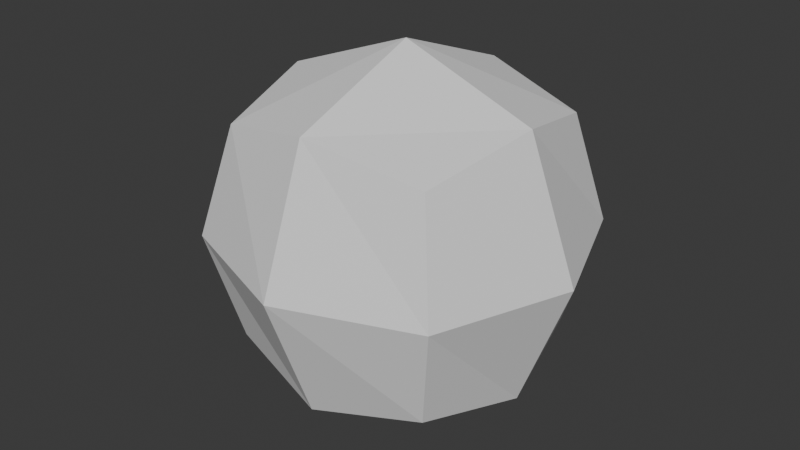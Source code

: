 # Source: topology-protection-demo.blend  (saved by Blender 5.2.44; exported with 4.5.12 LTS)
import bpy
from mathutils import Matrix  # noqa: F401  (used for matrix-valued properties, if any)

bpy.ops.wm.read_factory_settings(use_empty=True)
scene = bpy.context.scene
scene.name = 'Scene'

# ---- collections
col_collection = bpy.data.collections.new('Collection'); scene.collection.children.link(col_collection)

# ---- node groups
ng_edit_mesh_modifier = bpy.data.node_groups.new('.edit_mesh_modifier', 'GeometryNodeTree')
_s = ng_edit_mesh_modifier.interface.new_socket(name='Geometry', in_out='OUTPUT', socket_type='NodeSocketGeometry')
_s = ng_edit_mesh_modifier.interface.new_socket(name='Geometry', in_out='INPUT', socket_type='NodeSocketGeometry')
_s = ng_edit_mesh_modifier.interface.new_socket(name='Object', in_out='INPUT', socket_type='NodeSocketObject')
_s.hide_in_modifier = True
_s.description = 'Internal cache objects, not recommended to change'
_s = ng_edit_mesh_modifier.interface.new_socket(name='Passing upstream data', in_out='INPUT', socket_type='NodeSocketBool')
_s.default_value = True
_s.description = 'Passing upstream data'
_s = ng_edit_mesh_modifier.interface.new_socket(name='hash', in_out='INPUT', socket_type='NodeSocketString')
_s.hide_in_modifier = True
_s.description = 'Store the modifier hash'
_s = ng_edit_mesh_modifier.interface.new_socket(name='Protection Reference', in_out='INPUT', socket_type='NodeSocketObject')
_s.hide_in_modifier = True
_s = ng_edit_mesh_modifier.interface.new_socket(name='Topology Protection (Experimental)', in_out='INPUT', socket_type='NodeSocketBool')
ng_edit_mesh_modifier.is_modifier = True
_N = ng_edit_mesh_modifier.nodes; _L = ng_edit_mesh_modifier.links
n0 = _N.new('NodeGroupInput'); n0.name = 'Group Input'; n0.location = (-280, -140)
n1 = _N.new('NodeGroupOutput'); n1.name = 'Group Output'; n1.location = (2780, -2580)
n2 = _N.new('GeometryNodeFieldAtIndex'); n2.name = 'Evaluate at Index'; n2.location = (-200, 0)
n2.data_type = 'FLOAT_VECTOR'
n3 = _N.new('GeometryNodeInputNamedAttribute'); n3.name = 'Named Attribute'; n3.location = (-420, 0)
n3.data_type = 'INT'
n3.inputs[0].default_value = 'idx'
n4 = _N.new('GeometryNodeInputNamedAttribute'); n4.name = 'Named Attribute.001'; n4.location = (-420, 120)
n4.data_type = 'FLOAT_VECTOR'
n4.inputs[0].default_value = 'pos'
n5 = _N.new('GeometryNodeInputPosition'); n5.name = 'Position'; n5.location = (480, -620)
n6 = _N.new('ShaderNodeVectorMath'); n6.name = 'Vector Math'; n6.location = (640, -500)
n6.operation = 'SUBTRACT'
n7 = _N.new('GeometryNodeSetPosition'); n7.name = 'Set Position'; n7.location = (780, -220)
n8 = _N.new('GeometryNodeObjectInfo'); n8.name = 'Object Info'; n8.location = (-220, 380)
n9 = _N.new('GeometryNodeCaptureAttribute'); n9.name = 'Capture Attribute'; n9.location = (340, 180)
n9.mute = True
n9.capture_items.clear()
n10 = _N.new('GeometryNodeCaptureAttribute'); n10.name = 'Capture Attribute.001'; n10.location = (240, -160)
n10.capture_items.clear()
n11 = _N.new('GeometryNodeFieldAtIndex'); n11.name = 'Evaluate at Index.001'; n11.location = (-600, -480)
n11.data_type = 'FLOAT_VECTOR'
n12 = _N.new('GeometryNodeInputIndex'); n12.name = 'Index'; n12.location = (-800, -560)
n13 = _N.new('GeometryNodeInputPosition'); n13.name = 'Position.001'; n13.location = (-780, -460)
n14 = _N.new('ShaderNodeVectorMath'); n14.name = 'Vector Math.001'; n14.location = (160, 40)
n14.operation = 'SUBTRACT'
n15 = _N.new('GeometryNodeSetPosition'); n15.name = 'Set Position.001'; n15.location = (600, 80)
n16 = _N.new('GeometryNodeCaptureAttribute'); n16.name = 'Capture Attribute.002'; n16.location = (60, -400)
n16.capture_items.clear()
n17 = _N.new('GeometryNodeInputNamedAttribute'); n17.name = 'Named Attribute.002'; n17.location = (-140, -560)
n17.data_type = 'INT'
n17.inputs[0].default_value = 'idx'
n18 = _N.new('GeometryNodeInputNamedAttribute'); n18.name = 'Named Attribute.003'; n18.location = (-140, -700)
n18.data_type = 'FLOAT_VECTOR'
n18.inputs[0].default_value = 'pos'
n19 = _N.new('GeometryNodeFieldVariance'); n19.name = 'Field Variance'; n19.location = (960, -240)
n20 = _N.new('GeometryNodeForeachGeometryElementInput'); n20.name = 'For Each Geometry Element Input'; n20.location = (140, 460)
n21 = _N.new('GeometryNodeForeachGeometryElementOutput'); n21.name = 'For Each Geometry Element Output'; n21.location = (760, 480)
n22 = _N.new('GeometryNodeCaptureAttribute'); n22.name = 'Capture Attribute.003'; n22.location = (400, 420)
n22.capture_items.clear()
n23 = _N.new('GeometryNodeSetPosition'); n23.name = 'Set Position.002'; n23.location = (580, 420)
n24 = _N.new('NodeGroupInput'); n24.name = 'Group Input.001'; n24.location = (1820, -240)
n25 = _N.new('GeometryNodeObjectInfo'); n25.name = 'Object Info.001'; n25.location = (1840, 300)
n26 = _N.new('GeometryNodeFieldAtIndex'); n26.name = 'Evaluate at Index.002'; n26.location = (2040, -20)
n26.data_type = 'FLOAT_VECTOR'
n27 = _N.new('GeometryNodeInputNamedAttribute'); n27.name = 'Named Attribute.004'; n27.location = (1840, -80)
n27.data_type = 'INT'
n27.inputs[0].default_value = 'idx'
n28 = _N.new('GeometryNodeInputNamedAttribute'); n28.name = 'Named Attribute.005'; n28.location = (1840, 60)
n28.data_type = 'FLOAT_VECTOR'
n28.inputs[0].default_value = 'pos'
n29 = _N.new('GeometryNodeCaptureAttribute'); n29.name = 'Capture Attribute.004'; n29.location = (2360, 120)
n29.capture_items.clear()
n30 = _N.new('NodeReroute'); n30.name = 'Reroute'; n30.location = (580, -220)
n30.width = 12
n30.socket_idname = 'NodeSocketGeometry'
n31 = _N.new('NodeReroute'); n31.name = 'Reroute.001'; n31.location = (2080, -260)
n31.label = '[原始]微微改动'
n31.width = 12
n31.socket_idname = 'NodeSocketGeometry'
n32 = _N.new('NodeReroute'); n32.name = 'Reroute.002'; n32.location = (2140, 120)
n32.label = '基于[原始]，修改了一个点的位置'
n32.width = 12
n32.socket_idname = 'NodeSocketGeometry'
n33 = _N.new('NodeReroute'); n33.name = 'Reroute.003'; n33.location = (2260, -100)
n33.label = '[原始]最早期编号和位置'
n33.width = 12
n33.socket_idname = 'NodeSocketVector'
n34 = _N.new('NodeReroute'); n34.name = 'Reroute.004'; n34.location = (2380, -140)
n34.label = '如何计算出，早期位置，和微微改动的位置的差'
n34.width = 12
n34.socket_idname = 'NodeSocketGeometry'
n35 = _N.new('NodeReroute'); n35.name = 'Reroute.005'; n35.location = (2600, -20)
n35.label = '写入给cache'
n35.width = 12
n35.socket_idname = 'NodeSocketGeometry'
n36 = _N.new('GeometryNodeCaptureAttribute'); n36.name = 'Capture Attribute.005'; n36.location = (2160, -220)
n36.capture_items.clear()
n37 = _N.new('GeometryNodeInputPosition'); n37.name = 'Position.002'; n37.location = (1820, -340)
n38 = _N.new('NodeReroute'); n38.name = 'Reroute.006'; n38.location = (2540, -80)
n38.label = '我想把差，写入给cache'
n38.width = 12
n38.socket_idname = 'NodeSocketGeometry'
n39 = _N.new('NodeGroupInput'); n39.name = 'Group Input.002'; n39.location = (1920, -1220)
n40 = _N.new('GeometryNodeObjectInfo'); n40.name = 'Object Info.002'; n40.location = (1680, -1360)
n41 = _N.new('GeometryNodeInputNamedAttribute'); n41.name = 'Named Attribute.007'; n41.location = (1680, -1600)
n41.data_type = 'FLOAT_VECTOR'
n41.inputs[0].default_value = 'pos'
n42 = _N.new('GeometryNodeCaptureAttribute'); n42.name = 'Capture Attribute.006'; n42.location = (2380, -1560)
n42.capture_items.clear()
n43 = _N.new('NodeReroute'); n43.name = 'Reroute.008'; n43.location = (2060, -1580)
n43.label = '基于[原始]，修改了一个点的位置'
n43.width = 12
n43.socket_idname = 'NodeSocketGeometry'
n44 = _N.new('GeometryNodeInputPosition'); n44.name = 'Position.003'; n44.location = (1680, -1740)
n45 = _N.new('ShaderNodeVectorMath'); n45.name = 'Vector Math.002'; n45.location = (1900, -1640)
n45.operation = 'SUBTRACT'
n46 = _N.new('GeometryNodeSetPosition'); n46.name = 'Set Position.003'; n46.location = (2780, -1080)
n47 = _N.new('GeometryNodeFieldAtIndex'); n47.name = 'Evaluate at Index.003'; n47.location = (2140, -1680)
n47.data_type = 'FLOAT_VECTOR'
n48 = _N.new('GeometryNodeInputIndex'); n48.name = 'Index.001'; n48.location = (1960, -1880)
n49 = _N.new('GeometryNodeForeachGeometryElementInput'); n49.name = 'For Each Geometry Element Input.001'; n49.location = (2160, -980)
n50 = _N.new('GeometryNodeForeachGeometryElementOutput'); n50.name = 'For Each Geometry Element Output.001'; n50.location = (2960, -980)
n51 = _N.new('GeometryNodeCaptureAttribute'); n51.name = 'Capture Attribute.007'; n51.location = (2420, -1000)
n51.capture_items.clear()
n51.inputs[1].default_value = (0.0, 0.0, 0.0)
n52 = _N.new('GeometryNodeFieldVariance'); n52.name = 'Field Variance.001'; n52.location = (2740, -1780)
n53 = _N.new('GeometryNodeSampleIndex'); n53.name = 'Sample Index'; n53.location = (2220, -1280)
n53.data_type = 'FLOAT_VECTOR'
n53.inputs[1].default_value = (0.0, 0.0, 0.0)
n54 = _N.new('GeometryNodeInputIndex'); n54.name = 'Index.002'; n54.location = (2000, -1420)
n55 = _N.new('NodeGroupInput'); n55.name = 'Group Input.003'; n55.location = (1760, -2640)
n56 = _N.new('GeometryNodeObjectInfo'); n56.name = 'Object Info.003'; n56.location = (2000, -2480)
n56.label = '网格编辑修改器缓存'
n57 = _N.new('GeometryNodeFieldAtIndex'); n57.name = 'Evaluate at Index.004'; n57.location = (2000, -2980)
n57.label = '缓存的数据'
n57.data_type = 'FLOAT_VECTOR'
n58 = _N.new('GeometryNodeInputNamedAttribute'); n58.name = 'Named Attribute.008'; n58.location = (1760, -3020)
n58.data_type = 'FLOAT_VECTOR'
n58.inputs[0].default_value = 'cache_pos'
n59 = _N.new('GeometryNodeInputPosition'); n59.name = 'Position.004'; n59.location = (1760, -2800)
n60 = _N.new('GeometryNodeSampleIndex'); n60.name = 'Sample Index.002'; n60.location = (2000, -2760)
n60.label = '上游的数据'
n60.data_type = 'FLOAT_VECTOR'
n61 = _N.new('GeometryNodeSetPosition'); n61.name = 'Set Position.004'; n61.location = (2400, -2760)
n61.label = '把差作为修正值'
n62 = _N.new('ShaderNodeVectorMath'); n62.name = 'Vector Math.003'; n62.location = (2200, -2920)
n62.label = '获得新值和旧值的差'
n62.operation = 'SUBTRACT'
n63 = _N.new('GeometryNodeInputNamedAttribute'); n63.name = 'Named Attribute.009'; n63.location = (1760, -2880)
n63.data_type = 'INT'
n63.inputs[0].default_value = 'cache_idx'
n64 = _N.new('GeometryNodeInputIndex'); n64.name = 'Index.003'; n64.location = (1760, -3160)
n65 = _N.new('GeometryNodeSwitch'); n65.name = 'Switch'; n65.location = (2580, -2580)
n65.label = '允许跳过修正'
n66 = _N.new('NodeReroute'); n66.name = 'Reroute.007'; n66.location = (2360, -2680)
n66.width = 12
n66.socket_idname = 'NodeSocketGeometry'
n67 = _N.new('NodeReroute'); n67.name = 'Reroute.009'; n67.location = (2360, -2660)
n67.width = 12
n67.socket_idname = 'NodeSocketBool'
n68 = _N.new('NodeReroute'); n68.name = 'Reroute.010'; n68.location = (2160, -2720)
n68.width = 12
n68.socket_idname = 'NodeSocketBool'
n69 = _N.new('NodeReroute'); n69.name = 'Reroute.011'; n69.location = (1960, -2720)
n69.width = 12
n69.socket_idname = 'NodeSocketBool'
n70 = _N.new('NodeReroute'); n70.name = 'Reroute.013'; n70.location = (2540, -2660)
n70.width = 12
n70.socket_idname = 'NodeSocketBool'
n71 = _N.new('NodeReroute'); n71.name = 'Reroute.014'; n71.location = (2540, -2680)
n71.width = 12
n71.socket_idname = 'NodeSocketGeometry'
n72 = _N.new('NodeReroute'); n72.name = 'Reroute.012'; n72.location = (2280, -3100)
n72.label = '已知局限'
n72.width = 12
n72.socket_idname = 'NodeSocketBool'
n72.inputs[0].default_value = False
n73 = _N.new('NodeReroute'); n73.name = 'Reroute.015'; n73.location = (2280, -3140)
n73.label = '当上游网格发生拓扑变化时会失效'
n73.width = 12
n73.socket_idname = 'NodeSocketBool'
n73.inputs[0].default_value = False
n74 = _N.new('NodeReroute'); n74.name = 'Reroute.016'; n74.location = (2280, -3180)
n74.label = '这点和3d-max的表现几乎一致'
n74.width = 12
n74.socket_idname = 'NodeSocketBool'
n74.inputs[0].default_value = False
n75 = _N.new('NodeReroute'); n75.name = 'Reroute.017'; n75.location = (2500, -3140)
n75.label = '在 网格编辑修改器 编辑时，不得修改属性'
n75.width = 12
n75.socket_idname = 'NodeSocketBool'
n75.inputs[0].default_value = False
n76 = _N.new('NodeReroute'); n76.name = 'Reroute.018'; n76.location = (2500, -3180)
n76.label = '如【内插面】编辑网格时，不得勾选【插值】'
n76.width = 12
n76.socket_idname = 'NodeSocketBool'
n76.inputs[0].default_value = False
n77 = _N.new('NodeReroute'); n77.name = 'Reroute.019'; n77.location = (2500, -3100)
n77.label = '额外注意'
n77.width = 12
n77.socket_idname = 'NodeSocketBool'
n77.inputs[0].default_value = False
n78 = _N.new('GeometryNodeInputNamedAttribute'); n78.name = 'Named Attribute.010'; n78.location = (2200, -2760)
n78.data_type = 'BOOLEAN'
n78.inputs[0].default_value = 'cache_base'
n79 = _N.new('NodeFrame'); n79.name = 'Frame'; n79.location = (0, 0)
n79.label = 'Experimental topology protection'
n79.width = 160
n80 = _N.new('NodeGroupInput'); n80.name = 'Group Input.004'; n80.location = (0, 0)
n81 = _N.new('GeometryNodeObjectInfo'); n81.name = 'Object Info.004'; n81.location = (0, 0)
n82 = _N.new('GeometryNodeInputIndex'); n82.name = 'Index.004'; n82.location = (0, 0)
n83 = _N.new('GeometryNodeAttributeDomainSize'); n83.name = 'Domain Size'; n83.location = (0, 0)
n84 = _N.new('GeometryNodeAttributeDomainSize'); n84.name = 'Domain Size.001'; n84.location = (0, 0)
n85 = _N.new('FunctionNodeCompare'); n85.name = 'Compare'; n85.location = (0, 0)
n85.operation = 'NOT_EQUAL'
n85.data_type = 'INT'
n86 = _N.new('FunctionNodeCompare'); n86.name = 'Compare.001'; n86.location = (0, 0)
n86.operation = 'NOT_EQUAL'
n86.data_type = 'INT'
n87 = _N.new('FunctionNodeCompare'); n87.name = 'Compare.002'; n87.location = (0, 0)
n87.operation = 'NOT_EQUAL'
n87.data_type = 'INT'
n88 = _N.new('FunctionNodeCompare'); n88.name = 'Compare.003'; n88.location = (0, 0)
n88.operation = 'NOT_EQUAL'
n88.data_type = 'INT'
n89 = _N.new('ShaderNodeVectorMath'); n89.name = 'Vector Math.004'; n89.location = (0, 0)
n89.operation = 'LENGTH'
n90 = _N.new('FunctionNodeBooleanMath'); n90.name = 'Boolean Math'; n90.location = (0, 0)
n90.operation = 'NOT'
n91 = _N.new('GeometryNodeInputNamedAttribute'); n91.name = 'Named Attribute.006'; n91.location = (0, 0)
n91.data_type = 'INT'
n91.inputs[0].default_value = '.edit_poly_origin_id'
n92 = _N.new('GeometryNodeAttributeStatistic'); n92.name = 'Attribute Statistic'; n92.location = (0, 0)
n93 = _N.new('GeometryNodeSampleIndex'); n93.name = 'Sample Index.001'; n93.location = (0, 0)
n93.data_type = 'INT'
n94 = _N.new('FunctionNodeCompare'); n94.name = 'Compare.004'; n94.location = (0, 0)
n94.operation = 'NOT_EQUAL'
n94.data_type = 'INT'
n95 = _N.new('FunctionNodeCompare'); n95.name = 'Compare.005'; n95.location = (0, 0)
n95.operation = 'LESS_EQUAL'
n95.data_type = 'INT'
n96 = _N.new('GeometryNodeAttributeStatistic'); n96.name = 'Attribute Statistic.001'; n96.location = (0, 0)
n97 = _N.new('GeometryNodeInputMeshEdgeVertices'); n97.name = 'Edge Vertices'; n97.location = (0, 0)
n98 = _N.new('GeometryNodeAttributeStatistic'); n98.name = 'Attribute Statistic.002'; n98.location = (0, 0)
n98.domain = 'EDGE'
n99 = _N.new('GeometryNodeSampleIndex'); n99.name = 'Sample Index.003'; n99.location = (0, 0)
n99.data_type = 'INT'
n99.domain = 'EDGE'
n100 = _N.new('FunctionNodeCompare'); n100.name = 'Compare.006'; n100.location = (0, 0)
n100.operation = 'NOT_EQUAL'
n100.data_type = 'INT'
n101 = _N.new('GeometryNodeSampleIndex'); n101.name = 'Sample Index.004'; n101.location = (0, 0)
n101.data_type = 'INT'
n101.domain = 'EDGE'
n102 = _N.new('FunctionNodeCompare'); n102.name = 'Compare.007'; n102.location = (0, 0)
n102.operation = 'NOT_EQUAL'
n102.data_type = 'INT'
n103 = _N.new('FunctionNodeBooleanMath'); n103.name = 'Boolean Math.001'; n103.location = (0, 0)
n103.operation = 'OR'
n104 = _N.new('GeometryNodeVertexOfCorner'); n104.name = 'Vertex of Corner'; n104.location = (0, 0)
n105 = _N.new('GeometryNodeFaceOfCorner'); n105.name = 'Face of Corner'; n105.location = (0, 0)
n106 = _N.new('GeometryNodeAttributeStatistic'); n106.name = 'Attribute Statistic.003'; n106.location = (0, 0)
n106.domain = 'CORNER'
n107 = _N.new('GeometryNodeSampleIndex'); n107.name = 'Sample Index.005'; n107.location = (0, 0)
n107.data_type = 'INT'
n107.domain = 'CORNER'
n108 = _N.new('FunctionNodeCompare'); n108.name = 'Compare.008'; n108.location = (0, 0)
n108.operation = 'NOT_EQUAL'
n108.data_type = 'INT'
n109 = _N.new('GeometryNodeSampleIndex'); n109.name = 'Sample Index.006'; n109.location = (0, 0)
n109.data_type = 'INT'
n109.domain = 'CORNER'
n110 = _N.new('FunctionNodeCompare'); n110.name = 'Compare.009'; n110.location = (0, 0)
n110.operation = 'NOT_EQUAL'
n110.data_type = 'INT'
n111 = _N.new('FunctionNodeBooleanMath'); n111.name = 'Boolean Math.002'; n111.location = (0, 0)
n111.operation = 'OR'
n112 = _N.new('GeometryNodeSwitch'); n112.name = 'Switch.001'; n112.location = (0, 0)
n113 = _N.new('FunctionNodeBooleanMath'); n113.name = 'Boolean Math.003'; n113.location = (0, 0)
n113.operation = 'OR'
n114 = _N.new('FunctionNodeBooleanMath'); n114.name = 'Boolean Math.004'; n114.location = (0, 0)
n114.operation = 'OR'
n115 = _N.new('FunctionNodeBooleanMath'); n115.name = 'Boolean Math.005'; n115.location = (0, 0)
n115.operation = 'OR'
n116 = _N.new('FunctionNodeBooleanMath'); n116.name = 'Boolean Math.006'; n116.location = (0, 0)
n116.operation = 'OR'
n117 = _N.new('FunctionNodeBooleanMath'); n117.name = 'Boolean Math.007'; n117.location = (0, 0)
n117.operation = 'OR'
n118 = _N.new('FunctionNodeBooleanMath'); n118.name = 'Boolean Math.008'; n118.location = (0, 0)
n118.operation = 'OR'
n119 = _N.new('FunctionNodeBooleanMath'); n119.name = 'Boolean Math.009'; n119.location = (0, 0)
n119.operation = 'OR'
n120 = _N.new('FunctionNodeBooleanMath'); n120.name = 'Boolean Math.010'; n120.location = (0, 0)
n120.operation = 'OR'
n121 = _N.new('FunctionNodeBooleanMath'); n121.name = 'Boolean Math.011'; n121.location = (0, 0)
n20.pair_with_output(n21)
n49.pair_with_output(n50)
n80.parent = n79
n81.parent = n79
n82.parent = n79
n83.parent = n79
n84.parent = n79
n85.parent = n79
n86.parent = n79
n87.parent = n79
n88.parent = n79
n89.parent = n79
n90.parent = n79
n91.parent = n79
n92.parent = n79
n93.parent = n79
n94.parent = n79
n95.parent = n79
n96.parent = n79
n97.parent = n79
n98.parent = n79
n99.parent = n79
n100.parent = n79
n101.parent = n79
n102.parent = n79
n103.parent = n79
n104.parent = n79
n105.parent = n79
n106.parent = n79
n107.parent = n79
n108.parent = n79
n109.parent = n79
n110.parent = n79
n111.parent = n79
n112.parent = n79
n113.parent = n79
n114.parent = n79
n115.parent = n79
n116.parent = n79
n117.parent = n79
n118.parent = n79
n119.parent = n79
n120.parent = n79
n121.parent = n79
_L.new(n3.outputs[0], n2.inputs[1])
_L.new(n5.outputs[0], n6.inputs[1])
_L.new(n30.outputs[0], n7.inputs[0])
_L.new(n8.outputs[4], n9.inputs[0])
_L.new(n0.outputs[0], n10.inputs[0])
_L.new(n12.outputs[0], n11.inputs[1])
_L.new(n13.outputs[0], n11.inputs[0])
_L.new(n14.outputs[0], n9.inputs[1])
_L.new(n9.outputs[0], n15.inputs[0])
_L.new(n14.outputs[0], n15.inputs[3])
_L.new(n4.outputs[0], n14.inputs[0])
_L.new(n0.outputs[0], n16.inputs[0])
_L.new(n17.outputs[0], n16.inputs[1])
_L.new(n18.outputs[0], n16.inputs[2])
_L.new(n16.outputs[2], n14.inputs[1])
_L.new(n8.outputs[4], n20.inputs[0])
_L.new(n23.outputs[0], n21.inputs[1])
_L.new(n20.outputs[1], n22.inputs[0])
_L.new(n4.outputs[0], n2.inputs[0])
_L.new(n2.outputs[0], n10.inputs[1])
_L.new(n10.outputs[1], n22.inputs[1])
_L.new(n22.outputs[0], n23.inputs[0])
_L.new(n22.outputs[1], n23.inputs[3])
_L.new(n27.outputs[0], n26.inputs[1])
_L.new(n28.outputs[0], n26.inputs[0])
_L.new(n33.outputs[0], n29.inputs[1])
_L.new(n32.outputs[0], n29.inputs[0])
_L.new(n10.outputs[0], n30.inputs[0])
_L.new(n24.outputs[0], n31.inputs[0])
_L.new(n25.outputs[4], n32.inputs[0])
_L.new(n26.outputs[0], n33.inputs[0])
_L.new(n31.outputs[0], n36.inputs[0])
_L.new(n37.outputs[0], n36.inputs[1])
_L.new(n43.outputs[0], n42.inputs[0])
_L.new(n40.outputs[4], n43.inputs[0])
_L.new(n48.outputs[0], n47.inputs[1])
_L.new(n45.outputs[0], n47.inputs[0])
_L.new(n47.outputs[0], n42.inputs[1])
_L.new(n42.outputs[1], n46.inputs[3])
_L.new(n44.outputs[0], n45.inputs[1])
_L.new(n41.outputs[0], n45.inputs[0])
_L.new(n39.outputs[0], n49.inputs[0])
_L.new(n51.outputs[0], n46.inputs[0])
_L.new(n46.outputs[0], n50.inputs[1])
_L.new(n49.outputs[1], n51.inputs[0])
_L.new(n39.outputs[0], n53.inputs[0])
_L.new(n54.outputs[0], n53.inputs[2])
_L.new(n58.outputs[0], n57.inputs[0])
_L.new(n55.outputs[0], n60.inputs[0])
_L.new(n59.outputs[0], n60.inputs[1])
_L.new(n66.outputs[0], n61.inputs[0])
_L.new(n62.outputs[0], n61.inputs[3])
_L.new(n63.outputs[0], n60.inputs[2])
_L.new(n64.outputs[0], n57.inputs[1])
_L.new(n57.outputs[0], n62.inputs[1])
_L.new(n60.outputs[0], n62.inputs[0])
_L.new(n55.outputs[1], n56.inputs[0])
_L.new(n61.outputs[0], n65.inputs[2])
_L.new(n71.outputs[0], n65.inputs[1])
_L.new(n70.outputs[0], n65.inputs[0])
_L.new(n56.outputs[4], n66.inputs[0])
_L.new(n68.outputs[0], n67.inputs[0])
_L.new(n69.outputs[0], n68.inputs[0])
_L.new(n55.outputs[2], n69.inputs[0])
_L.new(n67.outputs[0], n70.inputs[0])
_L.new(n66.outputs[0], n71.inputs[0])
_L.new(n78.outputs[0], n61.inputs[1])
_L.new(n80.outputs[4], n81.inputs[0])
_L.new(n80.outputs[0], n83.inputs[0])
_L.new(n81.outputs[4], n84.inputs[0])
_L.new(n83.outputs[0], n85.inputs[2])
_L.new(n84.outputs[0], n85.inputs[3])
_L.new(n83.outputs[1], n86.inputs[2])
_L.new(n84.outputs[1], n86.inputs[3])
_L.new(n83.outputs[2], n87.inputs[2])
_L.new(n84.outputs[2], n87.inputs[3])
_L.new(n83.outputs[3], n88.inputs[2])
_L.new(n84.outputs[3], n88.inputs[3])
_L.new(n81.outputs[3], n89.inputs[0])
_L.new(n89.outputs[1], n90.inputs[0])
_L.new(n80.outputs[0], n92.inputs[0])
_L.new(n81.outputs[4], n93.inputs[0])
_L.new(n91.outputs[0], n93.inputs[1])
_L.new(n82.outputs[0], n93.inputs[2])
_L.new(n91.outputs[0], n94.inputs[2])
_L.new(n93.outputs[0], n94.inputs[3])
_L.new(n94.outputs[0], n92.inputs[2])
_L.new(n91.outputs[0], n95.inputs[2])
_L.new(n80.outputs[0], n96.inputs[0])
_L.new(n95.outputs[0], n96.inputs[2])
_L.new(n80.outputs[0], n98.inputs[0])
_L.new(n81.outputs[4], n99.inputs[0])
_L.new(n97.outputs[0], n99.inputs[1])
_L.new(n82.outputs[0], n99.inputs[2])
_L.new(n97.outputs[0], n100.inputs[2])
_L.new(n99.outputs[0], n100.inputs[3])
_L.new(n81.outputs[4], n101.inputs[0])
_L.new(n97.outputs[1], n101.inputs[1])
_L.new(n82.outputs[0], n101.inputs[2])
_L.new(n97.outputs[1], n102.inputs[2])
_L.new(n101.outputs[0], n102.inputs[3])
_L.new(n100.outputs[0], n103.inputs[0])
_L.new(n102.outputs[0], n103.inputs[1])
_L.new(n103.outputs[0], n98.inputs[2])
_L.new(n82.outputs[0], n104.inputs[0])
_L.new(n82.outputs[0], n105.inputs[0])
_L.new(n80.outputs[0], n106.inputs[0])
_L.new(n81.outputs[4], n107.inputs[0])
_L.new(n104.outputs[0], n107.inputs[1])
_L.new(n82.outputs[0], n107.inputs[2])
_L.new(n104.outputs[0], n108.inputs[2])
_L.new(n107.outputs[0], n108.inputs[3])
_L.new(n81.outputs[4], n109.inputs[0])
_L.new(n105.outputs[0], n109.inputs[1])
_L.new(n82.outputs[0], n109.inputs[2])
_L.new(n105.outputs[0], n110.inputs[2])
_L.new(n109.outputs[0], n110.inputs[3])
_L.new(n108.outputs[0], n111.inputs[0])
_L.new(n110.outputs[0], n111.inputs[1])
_L.new(n111.outputs[0], n106.inputs[2])
_L.new(n85.outputs[0], n113.inputs[0])
_L.new(n86.outputs[0], n113.inputs[1])
_L.new(n113.outputs[0], n114.inputs[0])
_L.new(n87.outputs[0], n114.inputs[1])
_L.new(n114.outputs[0], n115.inputs[0])
_L.new(n88.outputs[0], n115.inputs[1])
_L.new(n115.outputs[0], n116.inputs[0])
_L.new(n90.outputs[0], n116.inputs[1])
_L.new(n116.outputs[0], n117.inputs[0])
_L.new(n92.outputs[4], n117.inputs[1])
_L.new(n117.outputs[0], n118.inputs[0])
_L.new(n96.outputs[4], n118.inputs[1])
_L.new(n118.outputs[0], n119.inputs[0])
_L.new(n98.outputs[4], n119.inputs[1])
_L.new(n119.outputs[0], n120.inputs[0])
_L.new(n106.outputs[4], n120.inputs[1])
_L.new(n80.outputs[5], n121.inputs[0])
_L.new(n120.outputs[0], n121.inputs[1])
_L.new(n121.outputs[0], n112.inputs[0])
_L.new(n65.outputs[0], n112.inputs[1])
_L.new(n80.outputs[0], n112.inputs[2])
_L.new(n112.outputs[0], n1.inputs[0])
n1.is_active_output = True

# ---- world
world_world = bpy.data.worlds.new('World'); scene.world = world_world
world_world.use_nodes = True; world_world.node_tree.nodes.clear()
_N = world_world.node_tree.nodes; _L = world_world.node_tree.links
n0 = _N.new('ShaderNodeOutputWorld'); n0.name = 'World Output'; n0.location = (200, 100)
n1 = _N.new('ShaderNodeBackground'); n1.name = 'Background'; n1.location = (-200, 100)
n1.inputs[0].default_value = (0.05088, 0.05088, 0.05088, 1.0)
_L.new(n1.outputs[0], n0.inputs[0])
n0.is_active_output = True
world_world.color = (0.05088, 0.05088, 0.05088)
world_world.sun_shadow_jitter_overblur = 0.0

# ---- meshes
me_cube_001 = bpy.data.meshes.new('Cube.001')
me_cube_001.from_pydata([(-1.0, -1.0, -1.0), (-1.0, -1.0, 1.0), (-1.0, 1.0, -1.0), (-1.0, 1.0, 1.0), (1.0, -1.0, -1.0), (1.0, -1.0, 1.0), (1.0, 1.0, -1.0), (1.0, 1.0, 1.0)], [], [(0, 1, 3, 2), (2, 3, 7, 6), (6, 7, 5, 4), (4, 5, 1, 0), (2, 6, 4, 0), (7, 3, 1, 5)])
_uv = me_cube_001.uv_layers.new(name='UVMap')
_uv.uv.foreach_set('vector', [0.375, 0.0, 0.625, 0.0, 0.625, 0.25, 0.375, 0.25, 0.375, 0.25, 0.625, 0.25, 0.625, 0.5, 0.375, 0.5, 0.375, 0.5, 0.625, 0.5, 0.625, 0.75, 0.375, 0.75, 0.375, 0.75, 0.625, 0.75, 0.625, 1.0, 0.375, 1.0, 0.125, 0.5, 0.375, 0.5, 0.375, 0.75, 0.125, 0.75, 0.625, 0.5, 0.875, 0.5, 0.875, 0.75, 0.625, 0.75])
me_cube_001.update()

# ---- objects
ob_topology_protection_demo = bpy.data.objects.new('Topology Protection Demo', me_cube_001)

# ---- transforms, parenting, visibility, modifiers, constraints
ob_topology_protection_demo.location = (0.0, 0.0, 0.0)
_m = ob_topology_protection_demo.modifiers.new('Edit Poly', 'NODES')
_m.node_group = ng_edit_mesh_modifier
_gi = [s.identifier for s in ng_edit_mesh_modifier.interface.items_tree if s.item_type == 'SOCKET' and s.in_out == 'INPUT']
_m[_gi[1]] = None  # 'Object'
_m[_gi[3]] = '673551c8'  # 'hash'
_m[_gi[4]] = None  # 'Protection Reference'
_m[_gi[5]] = True  # 'Topology Protection (Experimental)'
_m.show_group_selector = False
_m = ob_topology_protection_demo.modifiers.new('Toggle this Subdivision', 'SUBSURF')
_m.render_levels = 1
_m = ob_topology_protection_demo.modifiers.new('Edit Poly.001', 'NODES')
_m.node_group = ng_edit_mesh_modifier
_gi = [s.identifier for s in ng_edit_mesh_modifier.interface.items_tree if s.item_type == 'SOCKET' and s.in_out == 'INPUT']
_m[_gi[1]] = None  # 'Object'
_m[_gi[3]] = 'f3b4f572'  # 'hash'
_m[_gi[4]] = None  # 'Protection Reference'
_m[_gi[5]] = True  # 'Topology Protection (Experimental)'
_m.show_group_selector = False

# ---- collection membership
col_collection.objects.link(ob_topology_protection_demo)

# ---- scene / render settings (as saved in the file)
scene.frame_start = 1; scene.frame_end = 250; scene.frame_set(1)
scene.render.engine = 'BLENDER_EEVEE_NEXT'
scene.render.bake_bias = 0.0
scene.render.bake_samples = 0
scene.render.compositor_device = 'GPU'
scene.eevee.use_volume_custom_range = False
scene.eevee.fast_gi_thickness_near = 0.1
scene.eevee.fast_gi_thickness_far = 0.0
scene.eevee.ray_tracing_options.screen_trace_thickness = 0.1
bpy.context.view_layer.update()

# ---- added for rendering (the .blend has no active camera and no usable light): camera, sun
cam_auto = bpy.data.cameras.new('AutoCamera')
cam_auto.lens = 50.0
cam_auto.sensor_width = 36.0
cam_auto.clip_end = 1000.0
ob_auto_camera = bpy.data.objects.new('AutoCamera', cam_auto)
scene.collection.objects.link(ob_auto_camera)
ob_auto_camera.location = (2.68774, -3.26279, 2.1752)
ob_auto_camera.rotation_euler = (1.09748, -7.21219e-08, 0.694738)
scene.camera = ob_auto_camera
light_auto_sun = bpy.data.lights.new('AutoSun', 'SUN')
light_auto_sun.energy = 3.0
light_auto_sun.angle = 0.0523599
ob_auto_sun = bpy.data.objects.new('AutoSun', light_auto_sun)
scene.collection.objects.link(ob_auto_sun)
ob_auto_sun.rotation_euler = (0.872665, 0.174533, 0.523599)
bpy.context.view_layer.update()
